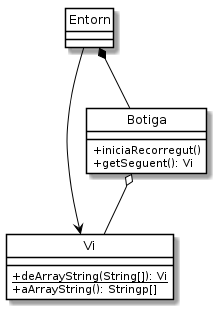

The diagram above was rendered by PlantUML. Its source (embedded in the PNG):
@startuml
class Entorn
class Botiga {
    + iniciaRecorregut()
    + getSeguent(): Vi
}
class Vi {
    + {static} deArrayString(String[]): Vi
    + aArrayString(): Stringp[]
}

Botiga o-- Vi
Entorn *-- Botiga
Entorn -> Vi

hide class circle
skinparam classAttributeIconSize 0
skinparam class {
    BackgroundColor White
    BorderColor Black
    ArrowColor Black
}

@enduml